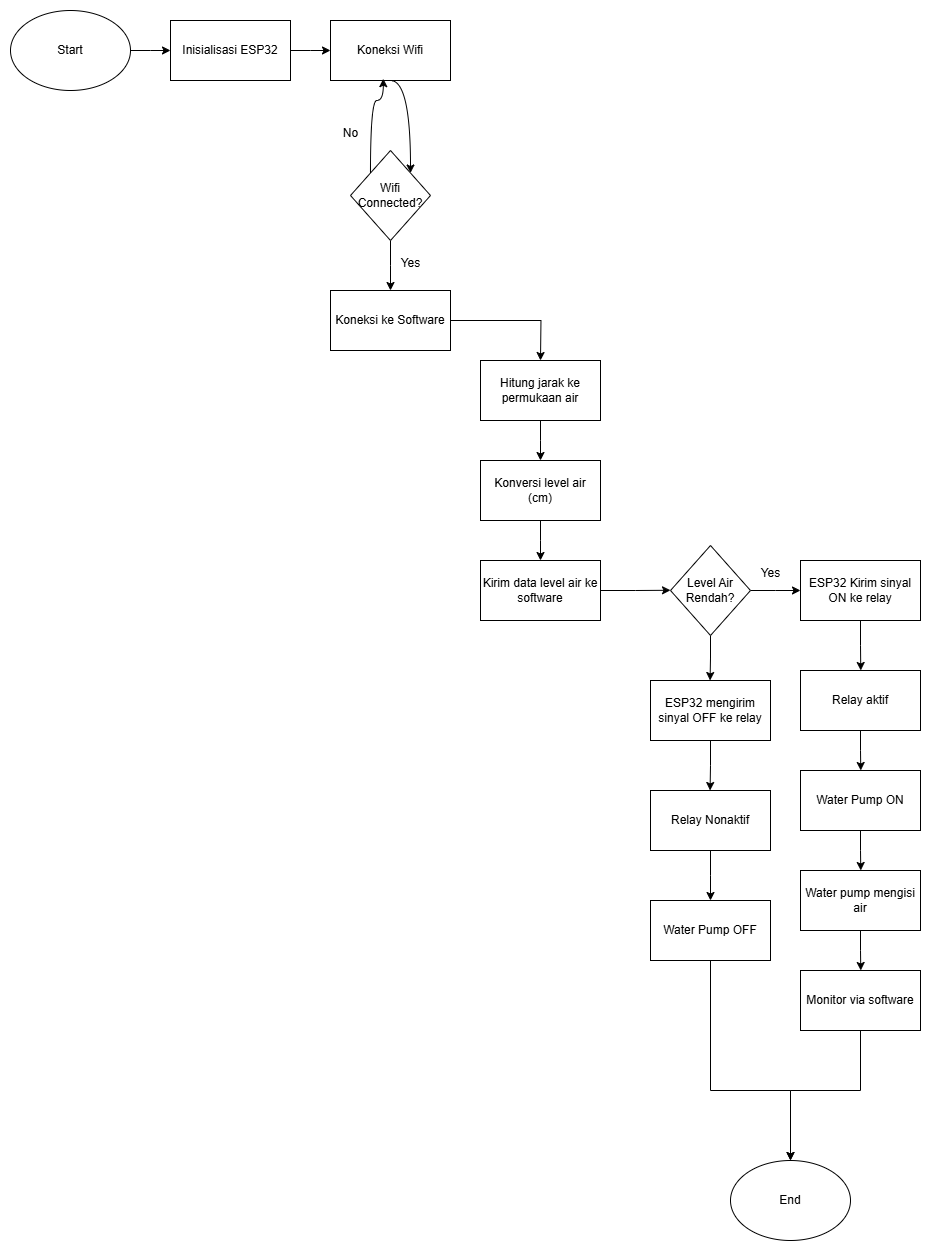

The diagram above was exported from draw.io. Its source (the exported page's mxGraphModel, read from the mxfile embedded in the PNG):
<mxGraphModel dx="1226" dy="682" grid="1" gridSize="10" guides="1" tooltips="1" connect="1" arrows="1" fold="1" page="1" pageScale="1" pageWidth="850" pageHeight="1100" math="0" shadow="0" adaptiveColors="simple">
  <root>
    <mxCell id="0" />
    <mxCell id="1" parent="0" />
    <mxCell id="ROlBCOGuPaRC6kRtkbS1-3" style="edgeStyle=orthogonalEdgeStyle;rounded=0;orthogonalLoop=1;jettySize=auto;html=1;exitX=1;exitY=0.5;exitDx=0;exitDy=0;" edge="1" parent="1" source="ROlBCOGuPaRC6kRtkbS1-1">
      <mxGeometry relative="1" as="geometry">
        <mxPoint x="190" y="330" as="targetPoint" />
      </mxGeometry>
    </mxCell>
    <mxCell id="ROlBCOGuPaRC6kRtkbS1-1" value="Start" style="ellipse;whiteSpace=wrap;html=1;" vertex="1" parent="1">
      <mxGeometry x="30" y="290" width="120" height="80" as="geometry" />
    </mxCell>
    <mxCell id="ROlBCOGuPaRC6kRtkbS1-5" style="edgeStyle=orthogonalEdgeStyle;rounded=0;orthogonalLoop=1;jettySize=auto;html=1;exitX=1;exitY=0.5;exitDx=0;exitDy=0;" edge="1" parent="1" source="ROlBCOGuPaRC6kRtkbS1-4">
      <mxGeometry relative="1" as="geometry">
        <mxPoint x="350" y="330" as="targetPoint" />
      </mxGeometry>
    </mxCell>
    <mxCell id="ROlBCOGuPaRC6kRtkbS1-4" value="Inisialisasi ESP32" style="rounded=0;whiteSpace=wrap;html=1;" vertex="1" parent="1">
      <mxGeometry x="190" y="300" width="120" height="60" as="geometry" />
    </mxCell>
    <mxCell id="ROlBCOGuPaRC6kRtkbS1-7" style="edgeStyle=orthogonalEdgeStyle;rounded=0;orthogonalLoop=1;jettySize=auto;html=1;exitX=0.5;exitY=1;exitDx=0;exitDy=0;curved=1;" edge="1" parent="1" source="ROlBCOGuPaRC6kRtkbS1-6" target="ROlBCOGuPaRC6kRtkbS1-8">
      <mxGeometry relative="1" as="geometry">
        <mxPoint x="410" y="400" as="targetPoint" />
        <Array as="points">
          <mxPoint x="430" y="360" />
        </Array>
      </mxGeometry>
    </mxCell>
    <mxCell id="ROlBCOGuPaRC6kRtkbS1-6" value="Koneksi Wifi" style="rounded=0;whiteSpace=wrap;html=1;" vertex="1" parent="1">
      <mxGeometry x="350" y="300" width="120" height="60" as="geometry" />
    </mxCell>
    <mxCell id="ROlBCOGuPaRC6kRtkbS1-16" style="edgeStyle=orthogonalEdgeStyle;rounded=0;orthogonalLoop=1;jettySize=auto;html=1;exitX=0.5;exitY=1;exitDx=0;exitDy=0;" edge="1" parent="1" source="ROlBCOGuPaRC6kRtkbS1-8">
      <mxGeometry relative="1" as="geometry">
        <mxPoint x="410" y="570" as="targetPoint" />
      </mxGeometry>
    </mxCell>
    <mxCell id="ROlBCOGuPaRC6kRtkbS1-8" value="Wifi Connected?" style="rhombus;whiteSpace=wrap;html=1;" vertex="1" parent="1">
      <mxGeometry x="370" y="430" width="80" height="90" as="geometry" />
    </mxCell>
    <mxCell id="ROlBCOGuPaRC6kRtkbS1-14" style="edgeStyle=orthogonalEdgeStyle;rounded=0;orthogonalLoop=1;jettySize=auto;html=1;exitX=0;exitY=0;exitDx=0;exitDy=0;curved=1;entryX=0.44;entryY=0.97;entryDx=0;entryDy=0;entryPerimeter=0;" edge="1" parent="1" source="ROlBCOGuPaRC6kRtkbS1-8" target="ROlBCOGuPaRC6kRtkbS1-6">
      <mxGeometry relative="1" as="geometry">
        <mxPoint x="390" y="370" as="targetPoint" />
        <mxPoint x="430" y="390" as="sourcePoint" />
        <Array as="points">
          <mxPoint x="390" y="380" />
          <mxPoint x="403" y="380" />
        </Array>
      </mxGeometry>
    </mxCell>
    <mxCell id="ROlBCOGuPaRC6kRtkbS1-15" value="No" style="text;html=1;align=center;verticalAlign=middle;resizable=0;points=[];autosize=1;strokeColor=none;fillColor=none;" vertex="1" parent="1">
      <mxGeometry x="350" y="398" width="40" height="30" as="geometry" />
    </mxCell>
    <mxCell id="ROlBCOGuPaRC6kRtkbS1-17" value="Yes" style="text;html=1;align=center;verticalAlign=middle;resizable=0;points=[];autosize=1;strokeColor=none;fillColor=none;" vertex="1" parent="1">
      <mxGeometry x="410" y="528" width="40" height="30" as="geometry" />
    </mxCell>
    <mxCell id="ROlBCOGuPaRC6kRtkbS1-20" style="edgeStyle=orthogonalEdgeStyle;rounded=0;orthogonalLoop=1;jettySize=auto;html=1;exitX=1;exitY=0.5;exitDx=0;exitDy=0;" edge="1" parent="1" source="ROlBCOGuPaRC6kRtkbS1-18">
      <mxGeometry relative="1" as="geometry">
        <mxPoint x="560" y="640" as="targetPoint" />
      </mxGeometry>
    </mxCell>
    <mxCell id="ROlBCOGuPaRC6kRtkbS1-18" value="Koneksi ke Software" style="rounded=0;whiteSpace=wrap;html=1;" vertex="1" parent="1">
      <mxGeometry x="350" y="570" width="120" height="60" as="geometry" />
    </mxCell>
    <mxCell id="ROlBCOGuPaRC6kRtkbS1-22" style="edgeStyle=orthogonalEdgeStyle;rounded=0;orthogonalLoop=1;jettySize=auto;html=1;exitX=0.5;exitY=1;exitDx=0;exitDy=0;" edge="1" parent="1" source="ROlBCOGuPaRC6kRtkbS1-21">
      <mxGeometry relative="1" as="geometry">
        <mxPoint x="560" y="740" as="targetPoint" />
      </mxGeometry>
    </mxCell>
    <mxCell id="ROlBCOGuPaRC6kRtkbS1-21" value="Hitung jarak ke permukaan air" style="rounded=0;whiteSpace=wrap;html=1;" vertex="1" parent="1">
      <mxGeometry x="500" y="640" width="120" height="60" as="geometry" />
    </mxCell>
    <mxCell id="ROlBCOGuPaRC6kRtkbS1-24" style="edgeStyle=orthogonalEdgeStyle;rounded=0;orthogonalLoop=1;jettySize=auto;html=1;exitX=0.5;exitY=1;exitDx=0;exitDy=0;" edge="1" parent="1" source="ROlBCOGuPaRC6kRtkbS1-23">
      <mxGeometry relative="1" as="geometry">
        <mxPoint x="560" y="840" as="targetPoint" />
      </mxGeometry>
    </mxCell>
    <mxCell id="ROlBCOGuPaRC6kRtkbS1-23" value="Konversi level air (cm)" style="rounded=0;whiteSpace=wrap;html=1;" vertex="1" parent="1">
      <mxGeometry x="500" y="740" width="120" height="60" as="geometry" />
    </mxCell>
    <mxCell id="ROlBCOGuPaRC6kRtkbS1-26" style="edgeStyle=orthogonalEdgeStyle;rounded=0;orthogonalLoop=1;jettySize=auto;html=1;exitX=1;exitY=0.5;exitDx=0;exitDy=0;" edge="1" parent="1" source="ROlBCOGuPaRC6kRtkbS1-25">
      <mxGeometry relative="1" as="geometry">
        <mxPoint x="690" y="869.7647058823529" as="targetPoint" />
      </mxGeometry>
    </mxCell>
    <mxCell id="ROlBCOGuPaRC6kRtkbS1-25" value="Kirim data level air ke software" style="rounded=0;whiteSpace=wrap;html=1;" vertex="1" parent="1">
      <mxGeometry x="500" y="840" width="120" height="60" as="geometry" />
    </mxCell>
    <mxCell id="ROlBCOGuPaRC6kRtkbS1-28" style="edgeStyle=orthogonalEdgeStyle;rounded=0;orthogonalLoop=1;jettySize=auto;html=1;exitX=1;exitY=0.5;exitDx=0;exitDy=0;" edge="1" parent="1" source="ROlBCOGuPaRC6kRtkbS1-27">
      <mxGeometry relative="1" as="geometry">
        <mxPoint x="820" y="870" as="targetPoint" />
      </mxGeometry>
    </mxCell>
    <mxCell id="ROlBCOGuPaRC6kRtkbS1-39" style="edgeStyle=orthogonalEdgeStyle;rounded=0;orthogonalLoop=1;jettySize=auto;html=1;exitX=0.5;exitY=1;exitDx=0;exitDy=0;" edge="1" parent="1" source="ROlBCOGuPaRC6kRtkbS1-27">
      <mxGeometry relative="1" as="geometry">
        <mxPoint x="729.5714285714289" y="960" as="targetPoint" />
      </mxGeometry>
    </mxCell>
    <mxCell id="ROlBCOGuPaRC6kRtkbS1-27" value="Level Air Rendah?" style="rhombus;whiteSpace=wrap;html=1;" vertex="1" parent="1">
      <mxGeometry x="690" y="825" width="80" height="90" as="geometry" />
    </mxCell>
    <mxCell id="ROlBCOGuPaRC6kRtkbS1-29" value="Yes" style="text;html=1;align=center;verticalAlign=middle;resizable=0;points=[];autosize=1;strokeColor=none;fillColor=none;" vertex="1" parent="1">
      <mxGeometry x="770" y="838" width="40" height="30" as="geometry" />
    </mxCell>
    <mxCell id="ROlBCOGuPaRC6kRtkbS1-31" style="edgeStyle=orthogonalEdgeStyle;rounded=0;orthogonalLoop=1;jettySize=auto;html=1;exitX=0.5;exitY=1;exitDx=0;exitDy=0;" edge="1" parent="1" source="ROlBCOGuPaRC6kRtkbS1-30">
      <mxGeometry relative="1" as="geometry">
        <mxPoint x="880.272727272727" y="950" as="targetPoint" />
      </mxGeometry>
    </mxCell>
    <mxCell id="ROlBCOGuPaRC6kRtkbS1-30" value="ESP32 Kirim sinyal ON ke relay" style="rounded=0;whiteSpace=wrap;html=1;" vertex="1" parent="1">
      <mxGeometry x="820" y="840" width="120" height="60" as="geometry" />
    </mxCell>
    <mxCell id="ROlBCOGuPaRC6kRtkbS1-33" style="edgeStyle=orthogonalEdgeStyle;rounded=0;orthogonalLoop=1;jettySize=auto;html=1;exitX=0.5;exitY=1;exitDx=0;exitDy=0;" edge="1" parent="1" source="ROlBCOGuPaRC6kRtkbS1-32">
      <mxGeometry relative="1" as="geometry">
        <mxPoint x="880.272727272727" y="1050" as="targetPoint" />
      </mxGeometry>
    </mxCell>
    <mxCell id="ROlBCOGuPaRC6kRtkbS1-32" value="Relay aktif" style="rounded=0;whiteSpace=wrap;html=1;" vertex="1" parent="1">
      <mxGeometry x="820" y="950" width="120" height="60" as="geometry" />
    </mxCell>
    <mxCell id="ROlBCOGuPaRC6kRtkbS1-36" style="edgeStyle=orthogonalEdgeStyle;rounded=0;orthogonalLoop=1;jettySize=auto;html=1;exitX=0.5;exitY=1;exitDx=0;exitDy=0;" edge="1" parent="1" source="ROlBCOGuPaRC6kRtkbS1-34">
      <mxGeometry relative="1" as="geometry">
        <mxPoint x="880.272727272727" y="1150" as="targetPoint" />
      </mxGeometry>
    </mxCell>
    <mxCell id="ROlBCOGuPaRC6kRtkbS1-34" value="Water Pump ON" style="rounded=0;whiteSpace=wrap;html=1;" vertex="1" parent="1">
      <mxGeometry x="820" y="1050" width="120" height="60" as="geometry" />
    </mxCell>
    <mxCell id="ROlBCOGuPaRC6kRtkbS1-37" style="edgeStyle=orthogonalEdgeStyle;rounded=0;orthogonalLoop=1;jettySize=auto;html=1;exitX=0.5;exitY=1;exitDx=0;exitDy=0;" edge="1" parent="1" source="ROlBCOGuPaRC6kRtkbS1-35">
      <mxGeometry relative="1" as="geometry">
        <mxPoint x="880.272727272727" y="1250" as="targetPoint" />
      </mxGeometry>
    </mxCell>
    <mxCell id="ROlBCOGuPaRC6kRtkbS1-35" value="Water pump mengisi air" style="rounded=0;whiteSpace=wrap;html=1;" vertex="1" parent="1">
      <mxGeometry x="820" y="1150" width="120" height="60" as="geometry" />
    </mxCell>
    <mxCell id="ROlBCOGuPaRC6kRtkbS1-46" style="edgeStyle=orthogonalEdgeStyle;rounded=0;orthogonalLoop=1;jettySize=auto;html=1;exitX=0.5;exitY=1;exitDx=0;exitDy=0;" edge="1" parent="1" source="ROlBCOGuPaRC6kRtkbS1-38">
      <mxGeometry relative="1" as="geometry">
        <mxPoint x="810" y="1440" as="targetPoint" />
        <Array as="points">
          <mxPoint x="880" y="1370" />
          <mxPoint x="810" y="1370" />
        </Array>
      </mxGeometry>
    </mxCell>
    <mxCell id="ROlBCOGuPaRC6kRtkbS1-38" value="Monitor via software" style="rounded=0;whiteSpace=wrap;html=1;" vertex="1" parent="1">
      <mxGeometry x="820" y="1250" width="120" height="60" as="geometry" />
    </mxCell>
    <mxCell id="ROlBCOGuPaRC6kRtkbS1-41" style="edgeStyle=orthogonalEdgeStyle;rounded=0;orthogonalLoop=1;jettySize=auto;html=1;exitX=0.5;exitY=1;exitDx=0;exitDy=0;" edge="1" parent="1" source="ROlBCOGuPaRC6kRtkbS1-40">
      <mxGeometry relative="1" as="geometry">
        <mxPoint x="729.5714285714289" y="1070" as="targetPoint" />
      </mxGeometry>
    </mxCell>
    <mxCell id="ROlBCOGuPaRC6kRtkbS1-40" value="ESP32 mengirim sinyal OFF ke relay" style="rounded=0;whiteSpace=wrap;html=1;" vertex="1" parent="1">
      <mxGeometry x="670" y="960" width="120" height="60" as="geometry" />
    </mxCell>
    <mxCell id="ROlBCOGuPaRC6kRtkbS1-43" style="edgeStyle=orthogonalEdgeStyle;rounded=0;orthogonalLoop=1;jettySize=auto;html=1;exitX=0.5;exitY=1;exitDx=0;exitDy=0;" edge="1" parent="1" source="ROlBCOGuPaRC6kRtkbS1-42">
      <mxGeometry relative="1" as="geometry">
        <mxPoint x="730" y="1180" as="targetPoint" />
      </mxGeometry>
    </mxCell>
    <mxCell id="ROlBCOGuPaRC6kRtkbS1-42" value="Relay Nonaktif" style="rounded=0;whiteSpace=wrap;html=1;" vertex="1" parent="1">
      <mxGeometry x="670" y="1070" width="120" height="60" as="geometry" />
    </mxCell>
    <mxCell id="ROlBCOGuPaRC6kRtkbS1-45" style="edgeStyle=orthogonalEdgeStyle;rounded=0;orthogonalLoop=1;jettySize=auto;html=1;exitX=0.5;exitY=1;exitDx=0;exitDy=0;entryX=0.5;entryY=0;entryDx=0;entryDy=0;" edge="1" parent="1" source="ROlBCOGuPaRC6kRtkbS1-44" target="ROlBCOGuPaRC6kRtkbS1-47">
      <mxGeometry relative="1" as="geometry">
        <mxPoint x="729.6666666666665" y="1390" as="targetPoint" />
        <Array as="points">
          <mxPoint x="730" y="1370" />
          <mxPoint x="810" y="1370" />
        </Array>
      </mxGeometry>
    </mxCell>
    <mxCell id="ROlBCOGuPaRC6kRtkbS1-44" value="Water Pump OFF" style="rounded=0;whiteSpace=wrap;html=1;" vertex="1" parent="1">
      <mxGeometry x="670" y="1180" width="120" height="60" as="geometry" />
    </mxCell>
    <mxCell id="ROlBCOGuPaRC6kRtkbS1-47" value="End" style="ellipse;whiteSpace=wrap;html=1;" vertex="1" parent="1">
      <mxGeometry x="750" y="1440" width="120" height="80" as="geometry" />
    </mxCell>
  </root>
</mxGraphModel>